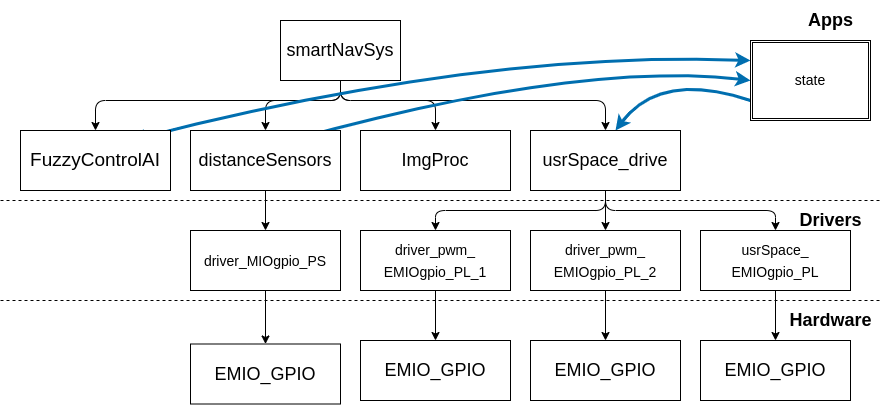

The diagram above was exported from draw.io. Its source (the exported page's mxGraphModel, read from the mxfile embedded in the PNG):
<mxGraphModel dx="1471" dy="1194" grid="1" gridSize="10" guides="1" tooltips="1" connect="1" arrows="1" fold="1" page="1" pageScale="1" pageWidth="500" pageHeight="500" math="0" shadow="0">
  <root>
    <mxCell id="0" />
    <mxCell id="1" parent="0" />
    <mxCell id="11" style="edgeStyle=orthogonalEdgeStyle;html=1;entryX=0.5;entryY=0;entryDx=0;entryDy=0;rounded=1;" edge="1" parent="1" target="45">
      <mxGeometry relative="1" as="geometry">
        <mxPoint x="340" y="80" as="sourcePoint" />
        <mxPoint x="100" y="180" as="targetPoint" />
        <Array as="points">
          <mxPoint x="340" y="140" />
          <mxPoint x="95" y="140" />
        </Array>
      </mxGeometry>
    </mxCell>
    <mxCell id="12" style="edgeStyle=orthogonalEdgeStyle;rounded=1;html=1;entryX=0.5;entryY=0;entryDx=0;entryDy=0;" edge="1" parent="1" target="47">
      <mxGeometry relative="1" as="geometry">
        <mxPoint x="340" y="80" as="sourcePoint" />
        <mxPoint x="420" y="180" as="targetPoint" />
        <Array as="points">
          <mxPoint x="340" y="140" />
          <mxPoint x="435" y="140" />
        </Array>
      </mxGeometry>
    </mxCell>
    <mxCell id="13" style="edgeStyle=orthogonalEdgeStyle;rounded=1;html=1;entryX=0.5;entryY=0;entryDx=0;entryDy=0;" edge="1" parent="1" target="46">
      <mxGeometry relative="1" as="geometry">
        <mxPoint x="340" y="80" as="sourcePoint" />
        <mxPoint x="260" y="179.9999999999999" as="targetPoint" />
        <Array as="points">
          <mxPoint x="340" y="140" />
          <mxPoint x="265" y="140" />
        </Array>
      </mxGeometry>
    </mxCell>
    <mxCell id="14" style="edgeStyle=orthogonalEdgeStyle;rounded=1;html=1;exitX=0.5;exitY=1;exitDx=0;exitDy=0;entryX=0.5;entryY=0;entryDx=0;entryDy=0;" edge="1" parent="1" source="44" target="48">
      <mxGeometry relative="1" as="geometry">
        <mxPoint x="340" y="80" as="sourcePoint" />
        <mxPoint x="580.0285714285715" y="170" as="targetPoint" />
        <Array as="points">
          <mxPoint x="340" y="140" />
          <mxPoint x="605" y="140" />
        </Array>
      </mxGeometry>
    </mxCell>
    <mxCell id="30" style="edgeStyle=none;curved=1;html=1;exitX=0.75;exitY=0;exitDx=0;exitDy=0;entryX=0;entryY=0.25;entryDx=0;entryDy=0;startArrow=classic;startFill=1;elbow=vertical;fillColor=#1ba1e2;strokeColor=#006EAF;strokeWidth=3;" edge="1" parent="1" target="28">
      <mxGeometry relative="1" as="geometry">
        <mxPoint x="130" y="180" as="sourcePoint" />
        <Array as="points">
          <mxPoint x="480" y="90" />
        </Array>
      </mxGeometry>
    </mxCell>
    <mxCell id="29" style="html=1;entryX=0;entryY=0.5;entryDx=0;entryDy=0;startArrow=none;startFill=0;elbow=vertical;exitX=0.75;exitY=0;exitDx=0;exitDy=0;curved=1;fillColor=#1ba1e2;strokeColor=#006EAF;strokeWidth=3;" edge="1" parent="1" target="28">
      <mxGeometry relative="1" as="geometry">
        <mxPoint x="290" y="179.9999999999999" as="sourcePoint" />
        <Array as="points">
          <mxPoint x="580" y="100" />
        </Array>
      </mxGeometry>
    </mxCell>
    <mxCell id="34" style="edgeStyle=none;curved=1;html=1;fontSize=11;startArrow=none;startFill=0;strokeWidth=1;elbow=vertical;exitX=0.5;exitY=1;exitDx=0;exitDy=0;" edge="1" parent="1" source="48" target="54">
      <mxGeometry relative="1" as="geometry">
        <mxPoint x="583.4615384615386" y="250" as="sourcePoint" />
      </mxGeometry>
    </mxCell>
    <mxCell id="36" style="edgeStyle=orthogonalEdgeStyle;html=1;fontSize=11;startArrow=none;startFill=0;strokeWidth=1;elbow=vertical;exitX=0.5;exitY=1;exitDx=0;exitDy=0;entryX=0.5;entryY=0;entryDx=0;entryDy=0;" edge="1" parent="1" source="48" target="57">
      <mxGeometry relative="1" as="geometry">
        <mxPoint x="580.0285714285715" y="250" as="sourcePoint" />
        <Array as="points">
          <mxPoint x="605" y="250" />
          <mxPoint x="775" y="250" />
        </Array>
      </mxGeometry>
    </mxCell>
    <mxCell id="43" style="html=1;exitX=0.75;exitY=0;exitDx=0;exitDy=0;entryX=0;entryY=0.75;entryDx=0;entryDy=0;fontSize=18;startArrow=classic;startFill=1;strokeWidth=3;curved=1;fillColor=#1ba1e2;strokeColor=#006EAF;endArrow=none;endFill=0;" edge="1" parent="1" target="28">
      <mxGeometry relative="1" as="geometry">
        <mxPoint x="615" y="170" as="sourcePoint" />
        <Array as="points">
          <mxPoint x="660" y="110" />
        </Array>
      </mxGeometry>
    </mxCell>
    <mxCell id="21" value="" style="endArrow=none;dashed=1;html=1;rounded=1;" edge="1" parent="1">
      <mxGeometry width="50" height="50" relative="1" as="geometry">
        <mxPoint y="340" as="sourcePoint" />
        <mxPoint x="880" y="340" as="targetPoint" />
      </mxGeometry>
    </mxCell>
    <mxCell id="22" value="&lt;font style=&quot;font-size: 18px;&quot;&gt;Drivers&lt;/font&gt;" style="text;strokeColor=none;fillColor=none;html=1;fontSize=18;fontStyle=1;verticalAlign=middle;align=center;" vertex="1" parent="1">
      <mxGeometry x="780" y="240" width="100" height="40" as="geometry" />
    </mxCell>
    <mxCell id="23" value="Apps" style="text;strokeColor=none;fillColor=none;html=1;fontSize=18;fontStyle=1;verticalAlign=middle;align=center;" vertex="1" parent="1">
      <mxGeometry x="780" y="40" width="100" height="40" as="geometry" />
    </mxCell>
    <mxCell id="26" value="Hardware" style="text;strokeColor=none;fillColor=none;html=1;fontSize=18;fontStyle=1;verticalAlign=middle;align=center;" vertex="1" parent="1">
      <mxGeometry x="780" y="340" width="100" height="40" as="geometry" />
    </mxCell>
    <mxCell id="27" value="" style="endArrow=none;dashed=1;html=1;rounded=1;" edge="1" parent="1">
      <mxGeometry width="50" height="50" relative="1" as="geometry">
        <mxPoint y="240" as="sourcePoint" />
        <mxPoint x="880" y="240" as="targetPoint" />
      </mxGeometry>
    </mxCell>
    <mxCell id="28" value="&lt;font style=&quot;font-size: 14px&quot;&gt;state&lt;/font&gt;" style="shape=ext;double=1;rounded=0;whiteSpace=wrap;html=1;" vertex="1" parent="1">
      <mxGeometry x="750" y="80" width="120" height="80" as="geometry" />
    </mxCell>
    <mxCell id="44" value="&lt;span&gt;&lt;font style=&quot;font-size: 18px&quot;&gt;smartNavSys&lt;/font&gt;&lt;/span&gt;" style="rounded=0;whiteSpace=wrap;html=1;fontSize=14;" vertex="1" parent="1">
      <mxGeometry x="280" y="60" width="120" height="60" as="geometry" />
    </mxCell>
    <mxCell id="45" value="&lt;span style=&quot;font-size: 19px&quot;&gt;FuzzyControlAI&lt;/span&gt;" style="rounded=0;whiteSpace=wrap;html=1;fontSize=18;" vertex="1" parent="1">
      <mxGeometry x="20" y="170" width="150" height="60" as="geometry" />
    </mxCell>
    <mxCell id="53" style="edgeStyle=none;curved=1;html=1;fontSize=14;startArrow=none;startFill=0;endArrow=classic;endFill=1;strokeWidth=1;" edge="1" parent="1" source="46" target="49">
      <mxGeometry relative="1" as="geometry" />
    </mxCell>
    <mxCell id="46" value="&lt;span&gt;distanceSensors&lt;/span&gt;" style="rounded=0;whiteSpace=wrap;html=1;fontSize=18;" vertex="1" parent="1">
      <mxGeometry x="190" y="170" width="150" height="60" as="geometry" />
    </mxCell>
    <mxCell id="47" value="&lt;span&gt;ImgProc&lt;/span&gt;" style="rounded=0;whiteSpace=wrap;html=1;fontSize=18;" vertex="1" parent="1">
      <mxGeometry x="360" y="170" width="150" height="60" as="geometry" />
    </mxCell>
    <mxCell id="48" value="&lt;span&gt;usrSpace_drive&lt;/span&gt;" style="rounded=0;whiteSpace=wrap;html=1;fontSize=18;" vertex="1" parent="1">
      <mxGeometry x="530" y="170" width="150" height="60" as="geometry" />
    </mxCell>
    <mxCell id="65" style="edgeStyle=none;curved=1;html=1;fontSize=18;startArrow=none;startFill=0;endArrow=classic;endFill=1;strokeWidth=1;" edge="1" parent="1" source="49" target="64">
      <mxGeometry relative="1" as="geometry" />
    </mxCell>
    <mxCell id="49" value="&lt;span style=&quot;font-size: 14px&quot;&gt;driver_&lt;/span&gt;&lt;span style=&quot;font-size: 14px&quot;&gt;MIOgpio_PS&lt;/span&gt;" style="rounded=0;whiteSpace=wrap;html=1;fontSize=18;" vertex="1" parent="1">
      <mxGeometry x="190" y="270" width="150" height="60" as="geometry" />
    </mxCell>
    <mxCell id="62" style="edgeStyle=none;curved=1;html=1;entryX=0.5;entryY=0;entryDx=0;entryDy=0;fontSize=18;startArrow=none;startFill=0;endArrow=classic;endFill=1;strokeWidth=1;" edge="1" parent="1" source="54" target="60">
      <mxGeometry relative="1" as="geometry" />
    </mxCell>
    <mxCell id="54" value="&lt;span style=&quot;font-size: 14px&quot;&gt;driver_pwm_&lt;/span&gt;&lt;br style=&quot;font-size: 14px&quot;&gt;&lt;span style=&quot;font-size: 14px&quot;&gt;EMIOgpio_PL_2&lt;/span&gt;" style="rounded=0;whiteSpace=wrap;html=1;fontSize=18;" vertex="1" parent="1">
      <mxGeometry x="530" y="270" width="150" height="60" as="geometry" />
    </mxCell>
    <mxCell id="63" style="edgeStyle=none;curved=1;html=1;entryX=0.5;entryY=0;entryDx=0;entryDy=0;fontSize=18;startArrow=none;startFill=0;endArrow=classic;endFill=1;strokeWidth=1;" edge="1" parent="1" source="55" target="61">
      <mxGeometry relative="1" as="geometry" />
    </mxCell>
    <mxCell id="55" value="&lt;span style=&quot;font-size: 14px&quot;&gt;driver_pwm_&lt;/span&gt;&lt;br style=&quot;font-size: 14px&quot;&gt;&lt;span style=&quot;font-size: 14px&quot;&gt;EMIOgpio_PL_1&lt;/span&gt;" style="rounded=0;whiteSpace=wrap;html=1;fontSize=18;" vertex="1" parent="1">
      <mxGeometry x="360" y="270" width="150" height="60" as="geometry" />
    </mxCell>
    <mxCell id="56" value="" style="edgeStyle=orthogonalEdgeStyle;html=1;entryX=0.5;entryY=0;entryDx=0;entryDy=0;fontSize=11;startArrow=none;startFill=0;strokeWidth=1;elbow=vertical;exitX=0.5;exitY=1;exitDx=0;exitDy=0;endArrow=classic;endFill=1;" edge="1" parent="1" source="48" target="55">
      <mxGeometry relative="1" as="geometry">
        <mxPoint x="605" y="229.9999999999999" as="sourcePoint" />
        <mxPoint x="420" y="339.9999999999999" as="targetPoint" />
        <Array as="points">
          <mxPoint x="605" y="250" />
        </Array>
      </mxGeometry>
    </mxCell>
    <mxCell id="59" style="edgeStyle=none;curved=1;html=1;fontSize=18;startArrow=none;startFill=0;endArrow=classic;endFill=1;strokeWidth=1;" edge="1" parent="1" source="57" target="58">
      <mxGeometry relative="1" as="geometry" />
    </mxCell>
    <mxCell id="57" value="&lt;span style=&quot;font-size: 14px&quot;&gt;usrSpace_&lt;br&gt;&lt;/span&gt;&lt;span style=&quot;font-size: 14px&quot;&gt;EMIOgpio_PL&lt;/span&gt;" style="rounded=0;whiteSpace=wrap;html=1;fontSize=18;" vertex="1" parent="1">
      <mxGeometry x="700" y="270" width="150" height="60" as="geometry" />
    </mxCell>
    <mxCell id="58" value="&lt;font style=&quot;font-size: 18px&quot;&gt;EMIO_GPIO&lt;/font&gt;" style="rounded=0;whiteSpace=wrap;html=1;fontSize=18;" vertex="1" parent="1">
      <mxGeometry x="700" y="380" width="150" height="60" as="geometry" />
    </mxCell>
    <mxCell id="60" value="&lt;font style=&quot;font-size: 18px&quot;&gt;EMIO_GPIO&lt;/font&gt;" style="rounded=0;whiteSpace=wrap;html=1;fontSize=18;" vertex="1" parent="1">
      <mxGeometry x="530" y="380" width="150" height="60" as="geometry" />
    </mxCell>
    <mxCell id="61" value="&lt;font style=&quot;font-size: 18px&quot;&gt;EMIO_GPIO&lt;/font&gt;" style="rounded=0;whiteSpace=wrap;html=1;fontSize=18;" vertex="1" parent="1">
      <mxGeometry x="360" y="380" width="150" height="60" as="geometry" />
    </mxCell>
    <mxCell id="64" value="&lt;font style=&quot;font-size: 18px&quot;&gt;EMIO_GPIO&lt;/font&gt;" style="rounded=0;whiteSpace=wrap;html=1;fontSize=18;" vertex="1" parent="1">
      <mxGeometry x="190" y="383.5" width="150" height="60" as="geometry" />
    </mxCell>
  </root>
</mxGraphModel>